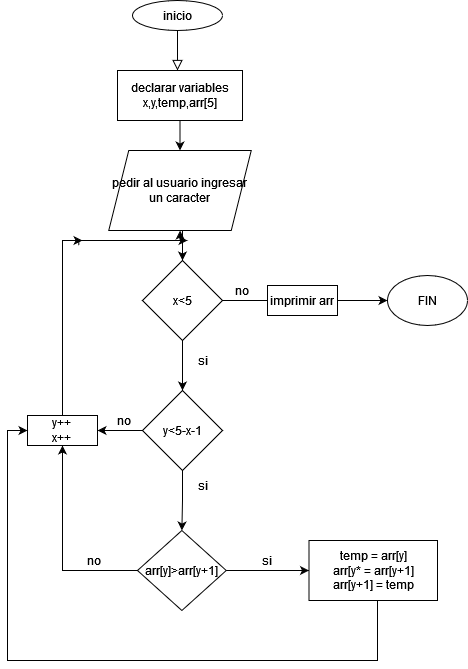

The diagram above was exported from draw.io. Its source (the exported page's mxGraphModel, read from the mxfile embedded in the PNG):
<mxGraphModel dx="1108" dy="478" grid="1" gridSize="10" guides="1" tooltips="1" connect="1" arrows="1" fold="1" page="1" pageScale="1" pageWidth="827" pageHeight="1169" math="0" shadow="0">
  <root>
    <mxCell id="WIyWlLk6GJQsqaUBKTNV-0" />
    <mxCell id="WIyWlLk6GJQsqaUBKTNV-1" parent="WIyWlLk6GJQsqaUBKTNV-0" />
    <mxCell id="WIyWlLk6GJQsqaUBKTNV-2" value="" style="rounded=0;html=1;jettySize=auto;orthogonalLoop=1;fontSize=11;endArrow=block;endFill=0;endSize=8;strokeWidth=1;shadow=0;labelBackgroundColor=none;edgeStyle=orthogonalEdgeStyle;" parent="WIyWlLk6GJQsqaUBKTNV-1" edge="1">
      <mxGeometry relative="1" as="geometry">
        <mxPoint x="220" y="120" as="sourcePoint" />
        <mxPoint x="220" y="170" as="targetPoint" />
      </mxGeometry>
    </mxCell>
    <mxCell id="3Bm7ClwV-iz9JJLqssNF-0" value="inicio" style="ellipse;whiteSpace=wrap;html=1;" parent="WIyWlLk6GJQsqaUBKTNV-1" vertex="1">
      <mxGeometry x="175" y="100" width="90" height="30" as="geometry" />
    </mxCell>
    <mxCell id="3Bm7ClwV-iz9JJLqssNF-1" value="declarar variables x,y,temp,arr[5]" style="rounded=0;whiteSpace=wrap;html=1;" parent="WIyWlLk6GJQsqaUBKTNV-1" vertex="1">
      <mxGeometry x="160" y="170" width="125" height="50" as="geometry" />
    </mxCell>
    <mxCell id="nJSNkNOhKS4OqrtgNrNS-7" style="edgeStyle=orthogonalEdgeStyle;rounded=0;orthogonalLoop=1;jettySize=auto;html=1;exitX=0.5;exitY=1;exitDx=0;exitDy=0;entryX=0.5;entryY=0;entryDx=0;entryDy=0;" edge="1" parent="WIyWlLk6GJQsqaUBKTNV-1" source="3Bm7ClwV-iz9JJLqssNF-2" target="nJSNkNOhKS4OqrtgNrNS-0">
      <mxGeometry relative="1" as="geometry" />
    </mxCell>
    <mxCell id="3Bm7ClwV-iz9JJLqssNF-2" value="pedir al usuario ingresar un caracter" style="shape=parallelogram;perimeter=parallelogramPerimeter;whiteSpace=wrap;html=1;fixedSize=1;" parent="WIyWlLk6GJQsqaUBKTNV-1" vertex="1">
      <mxGeometry x="151.25" y="250" width="142.5" height="80" as="geometry" />
    </mxCell>
    <mxCell id="3Bm7ClwV-iz9JJLqssNF-3" value="" style="endArrow=classic;html=1;rounded=0;entryX=0.5;entryY=0;entryDx=0;entryDy=0;exitX=0.5;exitY=1;exitDx=0;exitDy=0;" parent="WIyWlLk6GJQsqaUBKTNV-1" source="3Bm7ClwV-iz9JJLqssNF-1" target="3Bm7ClwV-iz9JJLqssNF-2" edge="1">
      <mxGeometry width="50" height="50" relative="1" as="geometry">
        <mxPoint x="100" y="250" as="sourcePoint" />
        <mxPoint x="150" y="200" as="targetPoint" />
      </mxGeometry>
    </mxCell>
    <mxCell id="nJSNkNOhKS4OqrtgNrNS-2" style="edgeStyle=orthogonalEdgeStyle;rounded=0;orthogonalLoop=1;jettySize=auto;html=1;exitX=0.5;exitY=1;exitDx=0;exitDy=0;entryX=0.5;entryY=0;entryDx=0;entryDy=0;" edge="1" parent="WIyWlLk6GJQsqaUBKTNV-1" source="nJSNkNOhKS4OqrtgNrNS-0" target="nJSNkNOhKS4OqrtgNrNS-1">
      <mxGeometry relative="1" as="geometry" />
    </mxCell>
    <mxCell id="nJSNkNOhKS4OqrtgNrNS-4" style="edgeStyle=orthogonalEdgeStyle;rounded=0;orthogonalLoop=1;jettySize=auto;html=1;exitX=1;exitY=0.5;exitDx=0;exitDy=0;entryX=0;entryY=0.5;entryDx=0;entryDy=0;startArrow=none;" edge="1" parent="WIyWlLk6GJQsqaUBKTNV-1" source="nJSNkNOhKS4OqrtgNrNS-18" target="nJSNkNOhKS4OqrtgNrNS-3">
      <mxGeometry relative="1" as="geometry" />
    </mxCell>
    <mxCell id="nJSNkNOhKS4OqrtgNrNS-13" value="" style="edgeStyle=orthogonalEdgeStyle;rounded=0;orthogonalLoop=1;jettySize=auto;html=1;" edge="1" parent="WIyWlLk6GJQsqaUBKTNV-1" source="nJSNkNOhKS4OqrtgNrNS-0" target="3Bm7ClwV-iz9JJLqssNF-2">
      <mxGeometry relative="1" as="geometry" />
    </mxCell>
    <mxCell id="nJSNkNOhKS4OqrtgNrNS-0" value="x&amp;lt;5" style="rhombus;whiteSpace=wrap;html=1;" vertex="1" parent="WIyWlLk6GJQsqaUBKTNV-1">
      <mxGeometry x="185" y="360" width="80" height="80" as="geometry" />
    </mxCell>
    <mxCell id="nJSNkNOhKS4OqrtgNrNS-9" style="edgeStyle=orthogonalEdgeStyle;rounded=0;orthogonalLoop=1;jettySize=auto;html=1;exitX=0.5;exitY=1;exitDx=0;exitDy=0;entryX=0.5;entryY=0;entryDx=0;entryDy=0;" edge="1" parent="WIyWlLk6GJQsqaUBKTNV-1" source="nJSNkNOhKS4OqrtgNrNS-1" target="nJSNkNOhKS4OqrtgNrNS-8">
      <mxGeometry relative="1" as="geometry" />
    </mxCell>
    <mxCell id="nJSNkNOhKS4OqrtgNrNS-31" style="edgeStyle=orthogonalEdgeStyle;rounded=0;orthogonalLoop=1;jettySize=auto;html=1;entryX=1;entryY=0.5;entryDx=0;entryDy=0;" edge="1" parent="WIyWlLk6GJQsqaUBKTNV-1" source="nJSNkNOhKS4OqrtgNrNS-1" target="nJSNkNOhKS4OqrtgNrNS-15">
      <mxGeometry relative="1" as="geometry" />
    </mxCell>
    <mxCell id="nJSNkNOhKS4OqrtgNrNS-1" value="y&amp;lt;5-x-1" style="rhombus;whiteSpace=wrap;html=1;" vertex="1" parent="WIyWlLk6GJQsqaUBKTNV-1">
      <mxGeometry x="185" y="490" width="80" height="80" as="geometry" />
    </mxCell>
    <mxCell id="nJSNkNOhKS4OqrtgNrNS-3" value="FIN" style="ellipse;whiteSpace=wrap;html=1;" vertex="1" parent="WIyWlLk6GJQsqaUBKTNV-1">
      <mxGeometry x="430" y="375" width="80" height="50" as="geometry" />
    </mxCell>
    <mxCell id="nJSNkNOhKS4OqrtgNrNS-5" value="no" style="text;html=1;align=center;verticalAlign=middle;resizable=0;points=[];autosize=1;strokeColor=none;fillColor=none;" vertex="1" parent="WIyWlLk6GJQsqaUBKTNV-1">
      <mxGeometry x="268.75" y="380" width="30" height="20" as="geometry" />
    </mxCell>
    <mxCell id="nJSNkNOhKS4OqrtgNrNS-6" value="si" style="text;html=1;align=center;verticalAlign=middle;resizable=0;points=[];autosize=1;strokeColor=none;fillColor=none;" vertex="1" parent="WIyWlLk6GJQsqaUBKTNV-1">
      <mxGeometry x="230" y="450" width="30" height="20" as="geometry" />
    </mxCell>
    <mxCell id="nJSNkNOhKS4OqrtgNrNS-19" style="edgeStyle=orthogonalEdgeStyle;rounded=0;orthogonalLoop=1;jettySize=auto;html=1;entryX=0.5;entryY=1;entryDx=0;entryDy=0;" edge="1" parent="WIyWlLk6GJQsqaUBKTNV-1" source="nJSNkNOhKS4OqrtgNrNS-8" target="nJSNkNOhKS4OqrtgNrNS-15">
      <mxGeometry relative="1" as="geometry">
        <mxPoint x="110" y="670" as="targetPoint" />
      </mxGeometry>
    </mxCell>
    <mxCell id="nJSNkNOhKS4OqrtgNrNS-21" style="edgeStyle=orthogonalEdgeStyle;rounded=0;orthogonalLoop=1;jettySize=auto;html=1;exitX=1;exitY=0.5;exitDx=0;exitDy=0;" edge="1" parent="WIyWlLk6GJQsqaUBKTNV-1" source="nJSNkNOhKS4OqrtgNrNS-8" target="nJSNkNOhKS4OqrtgNrNS-22">
      <mxGeometry relative="1" as="geometry">
        <mxPoint x="330" y="670" as="targetPoint" />
      </mxGeometry>
    </mxCell>
    <mxCell id="nJSNkNOhKS4OqrtgNrNS-8" value="arr[y]&amp;gt;arr[y+1]" style="rhombus;whiteSpace=wrap;html=1;" vertex="1" parent="WIyWlLk6GJQsqaUBKTNV-1">
      <mxGeometry x="180" y="630" width="88.75" height="80" as="geometry" />
    </mxCell>
    <mxCell id="nJSNkNOhKS4OqrtgNrNS-14" style="edgeStyle=orthogonalEdgeStyle;rounded=0;orthogonalLoop=1;jettySize=auto;html=1;startArrow=none;" edge="1" parent="WIyWlLk6GJQsqaUBKTNV-1">
      <mxGeometry relative="1" as="geometry">
        <mxPoint x="230" y="340" as="targetPoint" />
        <mxPoint x="121.29999999999995" y="345" as="sourcePoint" />
        <Array as="points">
          <mxPoint x="121" y="340" />
        </Array>
      </mxGeometry>
    </mxCell>
    <mxCell id="nJSNkNOhKS4OqrtgNrNS-32" style="edgeStyle=orthogonalEdgeStyle;rounded=0;orthogonalLoop=1;jettySize=auto;html=1;" edge="1" parent="WIyWlLk6GJQsqaUBKTNV-1" source="nJSNkNOhKS4OqrtgNrNS-15">
      <mxGeometry relative="1" as="geometry">
        <mxPoint x="125" y="340" as="targetPoint" />
        <Array as="points">
          <mxPoint x="105" y="340" />
        </Array>
      </mxGeometry>
    </mxCell>
    <mxCell id="nJSNkNOhKS4OqrtgNrNS-15" value="&lt;div&gt;y++&lt;/div&gt;&lt;div&gt;x++&lt;br&gt;&lt;/div&gt;" style="rounded=0;whiteSpace=wrap;html=1;" vertex="1" parent="WIyWlLk6GJQsqaUBKTNV-1">
      <mxGeometry x="70" y="515" width="70" height="30" as="geometry" />
    </mxCell>
    <mxCell id="nJSNkNOhKS4OqrtgNrNS-20" value="no" style="text;html=1;align=center;verticalAlign=middle;resizable=0;points=[];autosize=1;strokeColor=none;fillColor=none;" vertex="1" parent="WIyWlLk6GJQsqaUBKTNV-1">
      <mxGeometry x="121.25" y="650" width="30" height="20" as="geometry" />
    </mxCell>
    <mxCell id="nJSNkNOhKS4OqrtgNrNS-38" style="edgeStyle=orthogonalEdgeStyle;rounded=0;orthogonalLoop=1;jettySize=auto;html=1;entryX=0;entryY=0.5;entryDx=0;entryDy=0;" edge="1" parent="WIyWlLk6GJQsqaUBKTNV-1" source="nJSNkNOhKS4OqrtgNrNS-22" target="nJSNkNOhKS4OqrtgNrNS-15">
      <mxGeometry relative="1" as="geometry">
        <mxPoint x="60" y="530" as="targetPoint" />
        <Array as="points">
          <mxPoint x="420" y="760" />
          <mxPoint x="50" y="760" />
          <mxPoint x="50" y="530" />
        </Array>
      </mxGeometry>
    </mxCell>
    <mxCell id="nJSNkNOhKS4OqrtgNrNS-22" value="&lt;div&gt;temp = arr[y]&lt;/div&gt;&lt;div&gt;arr[y* = arr[y+1]&lt;/div&gt;&lt;div&gt;arr[y+1] = temp&lt;br&gt;&lt;/div&gt;" style="rounded=0;whiteSpace=wrap;html=1;" vertex="1" parent="WIyWlLk6GJQsqaUBKTNV-1">
      <mxGeometry x="351.5" y="640" width="128.5" height="60" as="geometry" />
    </mxCell>
    <mxCell id="nJSNkNOhKS4OqrtgNrNS-23" value="si" style="text;html=1;align=center;verticalAlign=middle;resizable=0;points=[];autosize=1;strokeColor=none;fillColor=none;" vertex="1" parent="WIyWlLk6GJQsqaUBKTNV-1">
      <mxGeometry x="293.75" y="650" width="30" height="20" as="geometry" />
    </mxCell>
    <mxCell id="nJSNkNOhKS4OqrtgNrNS-18" value="imprimir arr" style="rounded=0;whiteSpace=wrap;html=1;" vertex="1" parent="WIyWlLk6GJQsqaUBKTNV-1">
      <mxGeometry x="310" y="385" width="70" height="30" as="geometry" />
    </mxCell>
    <mxCell id="nJSNkNOhKS4OqrtgNrNS-24" value="" style="edgeStyle=orthogonalEdgeStyle;rounded=0;orthogonalLoop=1;jettySize=auto;html=1;exitX=1;exitY=0.5;exitDx=0;exitDy=0;entryX=0;entryY=0.5;entryDx=0;entryDy=0;endArrow=none;" edge="1" parent="WIyWlLk6GJQsqaUBKTNV-1" source="nJSNkNOhKS4OqrtgNrNS-0" target="nJSNkNOhKS4OqrtgNrNS-18">
      <mxGeometry relative="1" as="geometry">
        <mxPoint x="265" y="400" as="sourcePoint" />
        <mxPoint x="430" y="400" as="targetPoint" />
      </mxGeometry>
    </mxCell>
    <mxCell id="nJSNkNOhKS4OqrtgNrNS-36" value="no" style="text;html=1;align=center;verticalAlign=middle;resizable=0;points=[];autosize=1;strokeColor=none;fillColor=none;" vertex="1" parent="WIyWlLk6GJQsqaUBKTNV-1">
      <mxGeometry x="151.25" y="510" width="30" height="20" as="geometry" />
    </mxCell>
    <mxCell id="nJSNkNOhKS4OqrtgNrNS-37" value="si" style="text;html=1;align=center;verticalAlign=middle;resizable=0;points=[];autosize=1;strokeColor=none;fillColor=none;" vertex="1" parent="WIyWlLk6GJQsqaUBKTNV-1">
      <mxGeometry x="230" y="575" width="30" height="20" as="geometry" />
    </mxCell>
  </root>
</mxGraphModel>